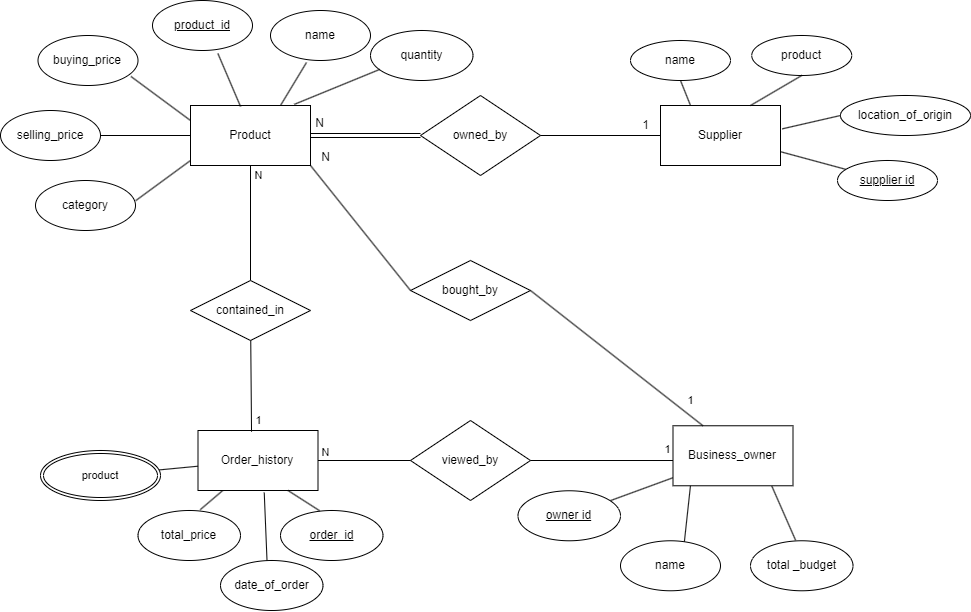

The diagram above was exported from draw.io. Its source (the exported page's mxGraphModel, read from the mxfile embedded in the PNG):
<mxGraphModel dx="3934" dy="845" grid="1" gridSize="10" guides="1" tooltips="1" connect="1" arrows="1" fold="1" page="1" pageScale="1" pageWidth="2339" pageHeight="3300" math="0" shadow="0">
  <root>
    <mxCell id="0" />
    <mxCell id="1" parent="0" />
    <mxCell id="A7srUZZN8huJpuWnHmq0-26" style="edgeStyle=none;shape=connector;rounded=0;orthogonalLoop=1;jettySize=auto;html=1;entryX=0.5;entryY=0;entryDx=0;entryDy=0;strokeColor=default;align=center;verticalAlign=middle;fontFamily=Helvetica;fontSize=11;fontColor=default;labelBackgroundColor=default;endArrow=none;endFill=0;" edge="1" parent="1" source="9O58hBHqc3jY_MDiCVqa-1" target="A7srUZZN8huJpuWnHmq0-25">
      <mxGeometry relative="1" as="geometry" />
    </mxCell>
    <mxCell id="A7srUZZN8huJpuWnHmq0-31" value="N" style="edgeLabel;html=1;align=center;verticalAlign=middle;resizable=0;points=[];fontFamily=Helvetica;fontSize=11;fontColor=default;labelBackgroundColor=default;" vertex="1" connectable="0" parent="A7srUZZN8huJpuWnHmq0-26">
      <mxGeometry x="-0.5304" y="4" relative="1" as="geometry">
        <mxPoint x="4" y="-17" as="offset" />
      </mxGeometry>
    </mxCell>
    <mxCell id="9O58hBHqc3jY_MDiCVqa-1" value="Product" style="rounded=0;whiteSpace=wrap;html=1;" vertex="1" parent="1">
      <mxGeometry x="-410" y="1035" width="120" height="60" as="geometry" />
    </mxCell>
    <mxCell id="9O58hBHqc3jY_MDiCVqa-3" value="Supplier" style="rounded=0;whiteSpace=wrap;html=1;" vertex="1" parent="1">
      <mxGeometry x="60" y="1035" width="120" height="60" as="geometry" />
    </mxCell>
    <mxCell id="A7srUZZN8huJpuWnHmq0-13" style="rounded=0;orthogonalLoop=1;jettySize=auto;html=1;endArrow=none;endFill=0;entryX=0.607;entryY=-0.016;entryDx=0;entryDy=0;entryPerimeter=0;" edge="1" parent="1" source="9O58hBHqc3jY_MDiCVqa-4" target="A7srUZZN8huJpuWnHmq0-11">
      <mxGeometry relative="1" as="geometry">
        <mxPoint x="-342" y="1440" as="targetPoint" />
      </mxGeometry>
    </mxCell>
    <mxCell id="A7srUZZN8huJpuWnHmq0-15" style="edgeStyle=none;shape=connector;rounded=0;orthogonalLoop=1;jettySize=auto;html=1;exitX=0.552;exitY=1.035;exitDx=0;exitDy=0;entryX=0.455;entryY=0.064;entryDx=0;entryDy=0;strokeColor=default;align=center;verticalAlign=middle;fontFamily=Helvetica;fontSize=11;fontColor=default;labelBackgroundColor=default;endArrow=none;endFill=0;entryPerimeter=0;exitPerimeter=0;" edge="1" parent="1" source="9O58hBHqc3jY_MDiCVqa-4" target="A7srUZZN8huJpuWnHmq0-12">
      <mxGeometry relative="1" as="geometry" />
    </mxCell>
    <mxCell id="9O58hBHqc3jY_MDiCVqa-4" value="Order_history" style="rounded=0;whiteSpace=wrap;html=1;" vertex="1" parent="1">
      <mxGeometry x="-402.5" y="1360" width="120" height="60" as="geometry" />
    </mxCell>
    <mxCell id="3bUJ-G2gbT_M3JSW4N5k-3" value="name" style="ellipse;whiteSpace=wrap;html=1;align=center;" vertex="1" parent="1">
      <mxGeometry x="30" y="970" width="100" height="40" as="geometry" />
    </mxCell>
    <mxCell id="A7srUZZN8huJpuWnHmq0-3" value="name" style="ellipse;whiteSpace=wrap;html=1;" vertex="1" parent="1">
      <mxGeometry x="-330" y="940" width="100" height="50" as="geometry" />
    </mxCell>
    <mxCell id="3bUJ-G2gbT_M3JSW4N5k-4" value="location_of_origin" style="ellipse;whiteSpace=wrap;html=1;align=center;" vertex="1" parent="1">
      <mxGeometry x="240" y="1025" width="130" height="40" as="geometry" />
    </mxCell>
    <mxCell id="A7srUZZN8huJpuWnHmq0-6" value="buying_price" style="ellipse;whiteSpace=wrap;html=1;" vertex="1" parent="1">
      <mxGeometry x="-562.5" y="965" width="100" height="50" as="geometry" />
    </mxCell>
    <mxCell id="A7srUZZN8huJpuWnHmq0-7" value="&lt;u&gt;product_id&lt;/u&gt;" style="ellipse;whiteSpace=wrap;html=1;" vertex="1" parent="1">
      <mxGeometry x="-448" y="930" width="100" height="50" as="geometry" />
    </mxCell>
    <mxCell id="A7srUZZN8huJpuWnHmq0-4" value="category" style="ellipse;whiteSpace=wrap;html=1;" vertex="1" parent="1">
      <mxGeometry x="-565" y="1110" width="100" height="50" as="geometry" />
    </mxCell>
    <mxCell id="3bUJ-G2gbT_M3JSW4N5k-7" value="product" style="ellipse;whiteSpace=wrap;html=1;align=center;" vertex="1" parent="1">
      <mxGeometry x="151.25" y="965" width="100" height="40" as="geometry" />
    </mxCell>
    <mxCell id="9O58hBHqc3jY_MDiCVqa-17" value="quantity" style="ellipse;whiteSpace=wrap;html=1;" vertex="1" parent="1">
      <mxGeometry x="-230" y="960" width="102.5" height="50" as="geometry" />
    </mxCell>
    <mxCell id="3bUJ-G2gbT_M3JSW4N5k-18" value="" style="endArrow=none;html=1;rounded=0;exitX=1.015;exitY=0.389;exitDx=0;exitDy=0;entryX=0;entryY=0.5;entryDx=0;entryDy=0;exitPerimeter=0;" edge="1" parent="1" source="9O58hBHqc3jY_MDiCVqa-3" target="3bUJ-G2gbT_M3JSW4N5k-4">
      <mxGeometry relative="1" as="geometry">
        <mxPoint x="180" y="1150" as="sourcePoint" />
        <mxPoint x="340" y="1150" as="targetPoint" />
      </mxGeometry>
    </mxCell>
    <mxCell id="3bUJ-G2gbT_M3JSW4N5k-20" value="" style="endArrow=none;html=1;rounded=0;exitX=0.25;exitY=0;exitDx=0;exitDy=0;entryX=0.5;entryY=1;entryDx=0;entryDy=0;" edge="1" parent="1" source="9O58hBHqc3jY_MDiCVqa-3" target="3bUJ-G2gbT_M3JSW4N5k-3">
      <mxGeometry relative="1" as="geometry">
        <mxPoint x="180" y="1150" as="sourcePoint" />
        <mxPoint x="340" y="1150" as="targetPoint" />
      </mxGeometry>
    </mxCell>
    <mxCell id="A7srUZZN8huJpuWnHmq0-8" value="&lt;u&gt;order_id&lt;/u&gt;" style="ellipse;whiteSpace=wrap;html=1;" vertex="1" parent="1">
      <mxGeometry x="-320" y="1440" width="102.5" height="50" as="geometry" />
    </mxCell>
    <mxCell id="3bUJ-G2gbT_M3JSW4N5k-22" value="" style="endArrow=none;html=1;rounded=0;entryX=0.5;entryY=1;entryDx=0;entryDy=0;exitX=0.75;exitY=0;exitDx=0;exitDy=0;" edge="1" parent="1" source="9O58hBHqc3jY_MDiCVqa-3" target="3bUJ-G2gbT_M3JSW4N5k-7">
      <mxGeometry relative="1" as="geometry">
        <mxPoint x="160" y="1030" as="sourcePoint" />
        <mxPoint x="260" y="1050" as="targetPoint" />
      </mxGeometry>
    </mxCell>
    <mxCell id="A7srUZZN8huJpuWnHmq0-11" value="total_price" style="ellipse;whiteSpace=wrap;html=1;" vertex="1" parent="1">
      <mxGeometry x="-462.5" y="1440" width="102.5" height="50" as="geometry" />
    </mxCell>
    <mxCell id="A7srUZZN8huJpuWnHmq0-12" value="date_of_order" style="ellipse;whiteSpace=wrap;html=1;" vertex="1" parent="1">
      <mxGeometry x="-380" y="1490" width="102.5" height="50" as="geometry" />
    </mxCell>
    <mxCell id="A7srUZZN8huJpuWnHmq0-16" style="edgeStyle=none;shape=connector;rounded=0;orthogonalLoop=1;jettySize=auto;html=1;exitX=0.75;exitY=1;exitDx=0;exitDy=0;entryX=0.382;entryY=0.005;entryDx=0;entryDy=0;strokeColor=default;align=center;verticalAlign=middle;fontFamily=Helvetica;fontSize=11;fontColor=default;labelBackgroundColor=default;endArrow=none;endFill=0;entryPerimeter=0;" edge="1" parent="1" source="9O58hBHqc3jY_MDiCVqa-4" target="A7srUZZN8huJpuWnHmq0-8">
      <mxGeometry relative="1" as="geometry" />
    </mxCell>
    <mxCell id="3bUJ-G2gbT_M3JSW4N5k-27" value="" style="endArrow=none;html=1;rounded=0;exitX=0.088;exitY=0.78;exitDx=0;exitDy=0;exitPerimeter=0;entryX=0.865;entryY=-0.019;entryDx=0;entryDy=0;entryPerimeter=0;" edge="1" parent="1" source="9O58hBHqc3jY_MDiCVqa-17" target="9O58hBHqc3jY_MDiCVqa-1">
      <mxGeometry relative="1" as="geometry">
        <mxPoint x="-270" y="1220" as="sourcePoint" />
        <mxPoint x="-301" y="1040" as="targetPoint" />
      </mxGeometry>
    </mxCell>
    <mxCell id="3bUJ-G2gbT_M3JSW4N5k-30" value="" style="endArrow=none;html=1;rounded=0;entryX=1.002;entryY=0.403;entryDx=0;entryDy=0;entryPerimeter=0;" edge="1" parent="1" target="A7srUZZN8huJpuWnHmq0-4">
      <mxGeometry relative="1" as="geometry">
        <mxPoint x="-410" y="1090" as="sourcePoint" />
        <mxPoint x="-270" y="1115" as="targetPoint" />
      </mxGeometry>
    </mxCell>
    <mxCell id="3bUJ-G2gbT_M3JSW4N5k-32" value="" style="endArrow=none;html=1;rounded=0;exitX=0;exitY=0.25;exitDx=0;exitDy=0;entryX=0.93;entryY=0.82;entryDx=0;entryDy=0;entryPerimeter=0;" edge="1" parent="1" source="9O58hBHqc3jY_MDiCVqa-1" target="A7srUZZN8huJpuWnHmq0-6">
      <mxGeometry relative="1" as="geometry">
        <mxPoint x="-249" y="1210" as="sourcePoint" />
        <mxPoint x="-250" y="1135" as="targetPoint" />
      </mxGeometry>
    </mxCell>
    <mxCell id="9O58hBHqc3jY_MDiCVqa-22" value="" style="endArrow=none;html=1;rounded=0;exitX=0.654;exitY=1.06;exitDx=0;exitDy=0;entryX=0.417;entryY=0.017;entryDx=0;entryDy=0;entryPerimeter=0;exitPerimeter=0;" edge="1" parent="1" source="A7srUZZN8huJpuWnHmq0-7" target="9O58hBHqc3jY_MDiCVqa-1">
      <mxGeometry relative="1" as="geometry">
        <mxPoint x="-415" y="993" as="sourcePoint" />
        <mxPoint x="-381" y="1047" as="targetPoint" />
      </mxGeometry>
    </mxCell>
    <mxCell id="9O58hBHqc3jY_MDiCVqa-23" value="" style="endArrow=none;html=1;rounded=0;exitX=0.36;exitY=1.04;exitDx=0;exitDy=0;entryX=0.75;entryY=0;entryDx=0;entryDy=0;exitPerimeter=0;" edge="1" parent="1" source="A7srUZZN8huJpuWnHmq0-3" target="9O58hBHqc3jY_MDiCVqa-1">
      <mxGeometry relative="1" as="geometry">
        <mxPoint x="-340" y="1000" as="sourcePoint" />
        <mxPoint x="-340" y="1045" as="targetPoint" />
      </mxGeometry>
    </mxCell>
    <mxCell id="A7srUZZN8huJpuWnHmq0-22" style="edgeStyle=none;shape=connector;rounded=0;orthogonalLoop=1;jettySize=auto;html=1;exitX=1;exitY=0.5;exitDx=0;exitDy=0;entryX=0;entryY=0.5;entryDx=0;entryDy=0;strokeColor=default;align=center;verticalAlign=middle;fontFamily=Helvetica;fontSize=11;fontColor=default;labelBackgroundColor=default;endArrow=none;endFill=0;" edge="1" parent="1" source="A7srUZZN8huJpuWnHmq0-21" target="9O58hBHqc3jY_MDiCVqa-1">
      <mxGeometry relative="1" as="geometry" />
    </mxCell>
    <mxCell id="A7srUZZN8huJpuWnHmq0-21" value="selling_price" style="ellipse;whiteSpace=wrap;html=1;" vertex="1" parent="1">
      <mxGeometry x="-600" y="1040" width="100" height="50" as="geometry" />
    </mxCell>
    <mxCell id="9O58hBHqc3jY_MDiCVqa-25" value="owned_by" style="rhombus;whiteSpace=wrap;html=1;" vertex="1" parent="1">
      <mxGeometry x="-180" y="1025" width="120" height="80" as="geometry" />
    </mxCell>
    <mxCell id="9O58hBHqc3jY_MDiCVqa-26" value="" style="endArrow=none;html=1;rounded=0;exitX=0;exitY=0.5;exitDx=0;exitDy=0;entryX=1;entryY=0.5;entryDx=0;entryDy=0;shape=link;" edge="1" parent="1" source="9O58hBHqc3jY_MDiCVqa-25" target="9O58hBHqc3jY_MDiCVqa-1">
      <mxGeometry relative="1" as="geometry">
        <mxPoint x="-255" y="1011" as="sourcePoint" />
        <mxPoint x="-280" y="1045" as="targetPoint" />
      </mxGeometry>
    </mxCell>
    <mxCell id="9O58hBHqc3jY_MDiCVqa-27" value="" style="endArrow=none;html=1;rounded=0;exitX=0;exitY=0.5;exitDx=0;exitDy=0;entryX=1;entryY=0.5;entryDx=0;entryDy=0;" edge="1" parent="1" source="9O58hBHqc3jY_MDiCVqa-3" target="9O58hBHqc3jY_MDiCVqa-25">
      <mxGeometry relative="1" as="geometry">
        <mxPoint x="-142" y="1075" as="sourcePoint" />
        <mxPoint x="-280" y="1075" as="targetPoint" />
      </mxGeometry>
    </mxCell>
    <mxCell id="9O58hBHqc3jY_MDiCVqa-28" value="N" style="text;html=1;align=center;verticalAlign=middle;resizable=0;points=[];autosize=1;strokeColor=none;fillColor=none;" vertex="1" parent="1">
      <mxGeometry x="-296" y="1038" width="30" height="30" as="geometry" />
    </mxCell>
    <mxCell id="9O58hBHqc3jY_MDiCVqa-29" value="1" style="text;html=1;align=center;verticalAlign=middle;resizable=0;points=[];autosize=1;strokeColor=none;fillColor=none;" vertex="1" parent="1">
      <mxGeometry x="30" y="1040" width="30" height="30" as="geometry" />
    </mxCell>
    <mxCell id="3bUJ-G2gbT_M3JSW4N5k-44" style="rounded=0;orthogonalLoop=1;jettySize=auto;html=1;endArrow=none;endFill=0;entryX=0.44;entryY=-0.01;entryDx=0;entryDy=0;entryPerimeter=0;exitX=0.823;exitY=1.003;exitDx=0;exitDy=0;exitPerimeter=0;" edge="1" parent="1" source="3bUJ-G2gbT_M3JSW4N5k-47" target="3bUJ-G2gbT_M3JSW4N5k-51">
      <mxGeometry relative="1" as="geometry">
        <mxPoint x="177.5" y="1470.27" as="targetPoint" />
      </mxGeometry>
    </mxCell>
    <mxCell id="3bUJ-G2gbT_M3JSW4N5k-46" style="edgeStyle=none;shape=connector;rounded=0;orthogonalLoop=1;jettySize=auto;html=1;exitX=0.147;exitY=0.972;exitDx=0;exitDy=0;entryX=0.638;entryY=0.034;entryDx=0;entryDy=0;strokeColor=default;align=center;verticalAlign=middle;fontFamily=Helvetica;fontSize=11;fontColor=default;labelBackgroundColor=default;endArrow=none;endFill=0;entryPerimeter=0;exitPerimeter=0;" edge="1" parent="1" source="3bUJ-G2gbT_M3JSW4N5k-47" target="3bUJ-G2gbT_M3JSW4N5k-50">
      <mxGeometry relative="1" as="geometry" />
    </mxCell>
    <mxCell id="A7srUZZN8huJpuWnHmq0-42" value="" style="edgeStyle=none;shape=connector;rounded=0;orthogonalLoop=1;jettySize=auto;html=1;strokeColor=default;align=center;verticalAlign=middle;fontFamily=Helvetica;fontSize=11;fontColor=default;labelBackgroundColor=default;endArrow=none;endFill=0;" edge="1" parent="1" source="3bUJ-G2gbT_M3JSW4N5k-47" target="3bUJ-G2gbT_M3JSW4N5k-48">
      <mxGeometry relative="1" as="geometry" />
    </mxCell>
    <mxCell id="3bUJ-G2gbT_M3JSW4N5k-47" value="Business_owner" style="rounded=0;whiteSpace=wrap;html=1;" vertex="1" parent="1">
      <mxGeometry x="72.5" y="1355.27" width="120" height="60" as="geometry" />
    </mxCell>
    <mxCell id="3bUJ-G2gbT_M3JSW4N5k-48" value="&lt;u&gt;owner id&lt;/u&gt;" style="ellipse;whiteSpace=wrap;html=1;" vertex="1" parent="1">
      <mxGeometry x="-82.5" y="1420.27" width="102.5" height="50" as="geometry" />
    </mxCell>
    <mxCell id="3bUJ-G2gbT_M3JSW4N5k-50" value="name" style="ellipse;whiteSpace=wrap;html=1;" vertex="1" parent="1">
      <mxGeometry x="20" y="1470.27" width="100" height="50" as="geometry" />
    </mxCell>
    <mxCell id="3bUJ-G2gbT_M3JSW4N5k-51" value="total _budget" style="ellipse;whiteSpace=wrap;html=1;" vertex="1" parent="1">
      <mxGeometry x="150" y="1470.27" width="102.5" height="50" as="geometry" />
    </mxCell>
    <mxCell id="A7srUZZN8huJpuWnHmq0-27" style="edgeStyle=none;shape=connector;rounded=0;orthogonalLoop=1;jettySize=auto;html=1;entryX=0.446;entryY=0.02;entryDx=0;entryDy=0;strokeColor=default;align=center;verticalAlign=middle;fontFamily=Helvetica;fontSize=11;fontColor=default;labelBackgroundColor=default;endArrow=none;endFill=0;entryPerimeter=0;" edge="1" parent="1" source="A7srUZZN8huJpuWnHmq0-25" target="9O58hBHqc3jY_MDiCVqa-4">
      <mxGeometry relative="1" as="geometry" />
    </mxCell>
    <mxCell id="A7srUZZN8huJpuWnHmq0-32" value="1" style="edgeLabel;html=1;align=center;verticalAlign=middle;resizable=0;points=[];fontFamily=Helvetica;fontSize=11;fontColor=default;labelBackgroundColor=default;" vertex="1" connectable="0" parent="A7srUZZN8huJpuWnHmq0-27">
      <mxGeometry x="0.1637" y="1" relative="1" as="geometry">
        <mxPoint x="6" y="27" as="offset" />
      </mxGeometry>
    </mxCell>
    <mxCell id="A7srUZZN8huJpuWnHmq0-25" value="contained_in" style="shape=rhombus;perimeter=rhombusPerimeter;whiteSpace=wrap;html=1;align=center;" vertex="1" parent="1">
      <mxGeometry x="-410" y="1210" width="120" height="60" as="geometry" />
    </mxCell>
    <mxCell id="A7srUZZN8huJpuWnHmq0-30" value="" style="edgeStyle=none;shape=connector;rounded=0;orthogonalLoop=1;jettySize=auto;html=1;strokeColor=default;align=center;verticalAlign=middle;fontFamily=Helvetica;fontSize=11;fontColor=default;labelBackgroundColor=default;endArrow=none;endFill=0;" edge="1" parent="1" source="A7srUZZN8huJpuWnHmq0-29" target="9O58hBHqc3jY_MDiCVqa-4">
      <mxGeometry relative="1" as="geometry" />
    </mxCell>
    <mxCell id="A7srUZZN8huJpuWnHmq0-29" value="product" style="ellipse;shape=doubleEllipse;margin=3;whiteSpace=wrap;html=1;align=center;fontFamily=Helvetica;fontSize=11;fontColor=default;labelBackgroundColor=default;" vertex="1" parent="1">
      <mxGeometry x="-560" y="1380" width="120" height="50" as="geometry" />
    </mxCell>
    <mxCell id="3bUJ-G2gbT_M3JSW4N5k-56" value="bought_by" style="shape=rhombus;perimeter=rhombusPerimeter;whiteSpace=wrap;html=1;align=center;" vertex="1" parent="1">
      <mxGeometry x="-190" y="1190" width="120" height="60" as="geometry" />
    </mxCell>
    <mxCell id="3bUJ-G2gbT_M3JSW4N5k-67" value="" style="endArrow=none;html=1;rounded=0;entryX=1;entryY=1;entryDx=0;entryDy=0;exitX=0;exitY=0.5;exitDx=0;exitDy=0;" edge="1" parent="1" source="3bUJ-G2gbT_M3JSW4N5k-56" target="9O58hBHqc3jY_MDiCVqa-1">
      <mxGeometry relative="1" as="geometry">
        <mxPoint x="-280" y="1150" as="sourcePoint" />
        <mxPoint x="-120" y="1150" as="targetPoint" />
      </mxGeometry>
    </mxCell>
    <mxCell id="3bUJ-G2gbT_M3JSW4N5k-68" value="N" style="resizable=0;html=1;whiteSpace=wrap;align=right;verticalAlign=bottom;" connectable="0" vertex="1" parent="3bUJ-G2gbT_M3JSW4N5k-67">
      <mxGeometry x="1" relative="1" as="geometry">
        <mxPoint x="21" as="offset" />
      </mxGeometry>
    </mxCell>
    <mxCell id="A7srUZZN8huJpuWnHmq0-34" style="edgeStyle=none;shape=connector;rounded=0;orthogonalLoop=1;jettySize=auto;html=1;exitX=1;exitY=0.5;exitDx=0;exitDy=0;entryX=0.25;entryY=0;entryDx=0;entryDy=0;strokeColor=default;align=center;verticalAlign=middle;fontFamily=Helvetica;fontSize=11;fontColor=default;labelBackgroundColor=default;endArrow=none;endFill=0;" edge="1" parent="1" source="3bUJ-G2gbT_M3JSW4N5k-56" target="3bUJ-G2gbT_M3JSW4N5k-47">
      <mxGeometry relative="1" as="geometry" />
    </mxCell>
    <mxCell id="A7srUZZN8huJpuWnHmq0-35" value="1" style="edgeLabel;html=1;align=center;verticalAlign=middle;resizable=0;points=[];fontFamily=Helvetica;fontSize=11;fontColor=default;labelBackgroundColor=default;" vertex="1" connectable="0" parent="A7srUZZN8huJpuWnHmq0-34">
      <mxGeometry x="0.303" y="-1" relative="1" as="geometry">
        <mxPoint x="48" y="21" as="offset" />
      </mxGeometry>
    </mxCell>
    <mxCell id="mEduiNxoBtZq_qBTXZ6H-1" value="" style="endArrow=none;html=1;rounded=0;" edge="1" parent="1" source="9O58hBHqc3jY_MDiCVqa-3" target="3bUJ-G2gbT_M3JSW4N5k-8">
      <mxGeometry relative="1" as="geometry">
        <mxPoint x="180" y="1086" as="sourcePoint" />
        <mxPoint x="330" y="1140" as="targetPoint" />
      </mxGeometry>
    </mxCell>
    <mxCell id="3bUJ-G2gbT_M3JSW4N5k-8" value="&lt;u&gt;supplier id&lt;/u&gt;" style="ellipse;whiteSpace=wrap;html=1;align=center;" vertex="1" parent="1">
      <mxGeometry x="237" y="1090" width="100" height="40" as="geometry" />
    </mxCell>
    <mxCell id="mEduiNxoBtZq_qBTXZ6H-5" value="viewed_by" style="rhombus;whiteSpace=wrap;html=1;" vertex="1" parent="1">
      <mxGeometry x="-190" y="1350" width="120" height="80" as="geometry" />
    </mxCell>
    <mxCell id="mEduiNxoBtZq_qBTXZ6H-6" value="" style="endArrow=none;html=1;rounded=0;exitX=1;exitY=0.5;exitDx=0;exitDy=0;entryX=0;entryY=0.5;entryDx=0;entryDy=0;" edge="1" parent="1" source="9O58hBHqc3jY_MDiCVqa-4" target="mEduiNxoBtZq_qBTXZ6H-5">
      <mxGeometry width="50" height="50" relative="1" as="geometry">
        <mxPoint x="-180" y="1280" as="sourcePoint" />
        <mxPoint x="-130" y="1230" as="targetPoint" />
      </mxGeometry>
    </mxCell>
    <mxCell id="A7srUZZN8huJpuWnHmq0-40" value="N" style="edgeLabel;html=1;align=center;verticalAlign=middle;resizable=0;points=[];fontFamily=Helvetica;fontSize=11;fontColor=default;labelBackgroundColor=default;" vertex="1" connectable="0" parent="mEduiNxoBtZq_qBTXZ6H-6">
      <mxGeometry x="-0.7019" y="-3" relative="1" as="geometry">
        <mxPoint x="-7" y="-11" as="offset" />
      </mxGeometry>
    </mxCell>
    <mxCell id="mEduiNxoBtZq_qBTXZ6H-7" value="" style="endArrow=none;html=1;rounded=0;exitX=1;exitY=0.5;exitDx=0;exitDy=0;entryX=0;entryY=0.579;entryDx=0;entryDy=0;entryPerimeter=0;" edge="1" parent="1" source="mEduiNxoBtZq_qBTXZ6H-5" target="3bUJ-G2gbT_M3JSW4N5k-47">
      <mxGeometry width="50" height="50" relative="1" as="geometry">
        <mxPoint x="-272" y="1400" as="sourcePoint" />
        <mxPoint x="-180" y="1400" as="targetPoint" />
      </mxGeometry>
    </mxCell>
    <mxCell id="A7srUZZN8huJpuWnHmq0-41" value="1&lt;div&gt;&lt;/div&gt;" style="edgeLabel;html=1;align=center;verticalAlign=middle;resizable=0;points=[];fontFamily=Helvetica;fontSize=11;fontColor=default;labelBackgroundColor=default;" vertex="1" connectable="0" parent="mEduiNxoBtZq_qBTXZ6H-7">
      <mxGeometry x="0.6889" y="-2" relative="1" as="geometry">
        <mxPoint x="17" y="-13" as="offset" />
      </mxGeometry>
    </mxCell>
  </root>
</mxGraphModel>